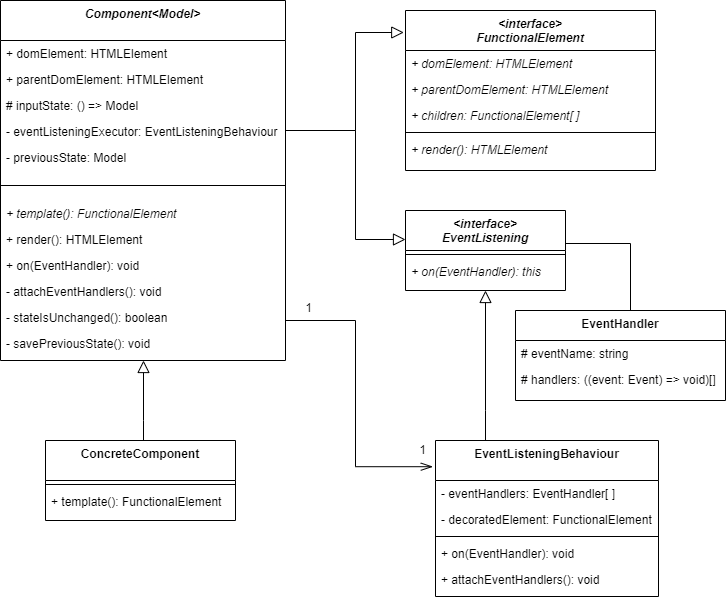

The diagram above was exported from draw.io. Its source (the exported page's mxGraphModel, read from the mxfile embedded in the PNG):
<mxGraphModel dx="1422" dy="766" grid="1" gridSize="10" guides="1" tooltips="1" connect="1" arrows="1" fold="1" page="1" pageScale="1" pageWidth="827" pageHeight="1169" math="0" shadow="0">
  <root>
    <mxCell id="WIyWlLk6GJQsqaUBKTNV-0" />
    <mxCell id="WIyWlLk6GJQsqaUBKTNV-1" parent="WIyWlLk6GJQsqaUBKTNV-0" />
    <mxCell id="64ZuRIWZf0jOkNHGJlBe-17" style="edgeStyle=orthogonalEdgeStyle;rounded=0;orthogonalLoop=1;jettySize=auto;html=1;endArrow=openThin;endFill=0;endSize=10;startArrow=none;startFill=0;startSize=18;entryX=-0.012;entryY=0.168;entryDx=0;entryDy=0;entryPerimeter=0;" parent="WIyWlLk6GJQsqaUBKTNV-1" source="zkfFHV4jXpPFQw0GAbJ--0" target="64ZuRIWZf0jOkNHGJlBe-8" edge="1">
      <mxGeometry relative="1" as="geometry">
        <mxPoint x="450" y="490" as="targetPoint" />
        <Array as="points">
          <mxPoint x="420" y="320" />
          <mxPoint x="420" y="466" />
        </Array>
      </mxGeometry>
    </mxCell>
    <mxCell id="64ZuRIWZf0jOkNHGJlBe-26" value="1" style="edgeLabel;html=1;align=center;verticalAlign=middle;resizable=0;points=[];fontSize=12;" parent="64ZuRIWZf0jOkNHGJlBe-17" vertex="1" connectable="0">
      <mxGeometry x="-0.7667" y="3" relative="1" as="geometry">
        <mxPoint x="-12" y="-11" as="offset" />
      </mxGeometry>
    </mxCell>
    <mxCell id="64ZuRIWZf0jOkNHGJlBe-47" style="edgeStyle=orthogonalEdgeStyle;rounded=0;orthogonalLoop=1;jettySize=auto;html=1;entryX=-0.007;entryY=0.2;entryDx=0;entryDy=0;entryPerimeter=0;fontSize=12;startArrow=none;startFill=0;endArrow=block;endFill=0;startSize=18;endSize=10;" parent="WIyWlLk6GJQsqaUBKTNV-1" source="zkfFHV4jXpPFQw0GAbJ--0" edge="1">
      <mxGeometry relative="1" as="geometry">
        <Array as="points">
          <mxPoint x="420" y="130" />
          <mxPoint x="420" y="32" />
        </Array>
        <mxPoint x="468.2500000000002" y="32" as="targetPoint" />
      </mxGeometry>
    </mxCell>
    <mxCell id="64ZuRIWZf0jOkNHGJlBe-48" style="edgeStyle=orthogonalEdgeStyle;rounded=0;orthogonalLoop=1;jettySize=auto;html=1;fontSize=12;startArrow=none;startFill=0;endArrow=block;endFill=0;startSize=18;endSize=10;" parent="WIyWlLk6GJQsqaUBKTNV-1" source="zkfFHV4jXpPFQw0GAbJ--0" edge="1">
      <mxGeometry relative="1" as="geometry">
        <mxPoint x="470" y="239.0000000000001" as="targetPoint" />
        <Array as="points">
          <mxPoint x="420" y="130" />
          <mxPoint x="420" y="239" />
        </Array>
      </mxGeometry>
    </mxCell>
    <mxCell id="zkfFHV4jXpPFQw0GAbJ--0" value="Component&lt;Model&gt;" style="swimlane;fontStyle=3;align=center;verticalAlign=top;childLayout=stackLayout;horizontal=1;startSize=40;horizontalStack=0;resizeParent=1;resizeLast=0;collapsible=1;marginBottom=0;rounded=0;shadow=0;strokeWidth=1;" parent="WIyWlLk6GJQsqaUBKTNV-1" vertex="1">
      <mxGeometry x="65" width="285" height="360" as="geometry">
        <mxRectangle x="150" y="60" width="160" height="26" as="alternateBounds" />
      </mxGeometry>
    </mxCell>
    <mxCell id="zkfFHV4jXpPFQw0GAbJ--1" value="+ domElement: HTMLElement" style="text;align=left;verticalAlign=top;spacingLeft=4;spacingRight=4;overflow=hidden;rotatable=0;points=[[0,0.5],[1,0.5]];portConstraint=eastwest;fontStyle=0" parent="zkfFHV4jXpPFQw0GAbJ--0" vertex="1">
      <mxGeometry y="40" width="285" height="26" as="geometry" />
    </mxCell>
    <mxCell id="zkfFHV4jXpPFQw0GAbJ--3" value="+ parentDomElement: HTMLElement" style="text;align=left;verticalAlign=top;spacingLeft=4;spacingRight=4;overflow=hidden;rotatable=0;points=[[0,0.5],[1,0.5]];portConstraint=eastwest;rounded=0;shadow=0;html=0;fontStyle=0" parent="zkfFHV4jXpPFQw0GAbJ--0" vertex="1">
      <mxGeometry y="66" width="285" height="26" as="geometry" />
    </mxCell>
    <mxCell id="F5N2e2bf6l-2KzlTNjGe-2" value="# inputState: () =&gt; Model" style="text;align=left;verticalAlign=top;spacingLeft=4;spacingRight=4;overflow=hidden;rotatable=0;points=[[0,0.5],[1,0.5]];portConstraint=eastwest;rounded=0;shadow=0;html=0;fontStyle=0" parent="zkfFHV4jXpPFQw0GAbJ--0" vertex="1">
      <mxGeometry y="92" width="285" height="26" as="geometry" />
    </mxCell>
    <mxCell id="F5N2e2bf6l-2KzlTNjGe-1" value="- eventListeningExecutor: EventListeningBehaviour" style="text;align=left;verticalAlign=top;spacingLeft=4;spacingRight=4;overflow=hidden;rotatable=0;points=[[0,0.5],[1,0.5]];portConstraint=eastwest;rounded=0;shadow=0;html=0;fontStyle=0" parent="zkfFHV4jXpPFQw0GAbJ--0" vertex="1">
      <mxGeometry y="118" width="285" height="26" as="geometry" />
    </mxCell>
    <mxCell id="F5N2e2bf6l-2KzlTNjGe-3" value="- previousState: Model" style="text;align=left;verticalAlign=top;spacingLeft=4;spacingRight=4;overflow=hidden;rotatable=0;points=[[0,0.5],[1,0.5]];portConstraint=eastwest;rounded=0;shadow=0;html=0;fontStyle=0" parent="zkfFHV4jXpPFQw0GAbJ--0" vertex="1">
      <mxGeometry y="144" width="285" height="26" as="geometry" />
    </mxCell>
    <mxCell id="zkfFHV4jXpPFQw0GAbJ--4" value="" style="line;html=1;strokeWidth=1;align=left;verticalAlign=middle;spacingTop=-1;spacingLeft=3;spacingRight=3;rotatable=0;labelPosition=right;points=[];portConstraint=eastwest;" parent="zkfFHV4jXpPFQw0GAbJ--0" vertex="1">
      <mxGeometry y="170" width="285" height="30" as="geometry" />
    </mxCell>
    <mxCell id="F5N2e2bf6l-2KzlTNjGe-4" value="+ template(): FunctionalElement" style="text;align=left;verticalAlign=top;spacingLeft=4;spacingRight=4;overflow=hidden;rotatable=0;points=[[0,0.5],[1,0.5]];portConstraint=eastwest;rounded=0;shadow=0;html=0;fontStyle=2" parent="zkfFHV4jXpPFQw0GAbJ--0" vertex="1">
      <mxGeometry y="200" width="285" height="26" as="geometry" />
    </mxCell>
    <mxCell id="zkfFHV4jXpPFQw0GAbJ--5" value="+ render(): HTMLElement" style="text;align=left;verticalAlign=top;spacingLeft=4;spacingRight=4;overflow=hidden;rotatable=0;points=[[0,0.5],[1,0.5]];portConstraint=eastwest;fontStyle=0" parent="zkfFHV4jXpPFQw0GAbJ--0" vertex="1">
      <mxGeometry y="226" width="285" height="26" as="geometry" />
    </mxCell>
    <mxCell id="64ZuRIWZf0jOkNHGJlBe-20" value="+ on(EventHandler): void" style="text;align=left;verticalAlign=top;spacingLeft=4;spacingRight=4;overflow=hidden;rotatable=0;points=[[0,0.5],[1,0.5]];portConstraint=eastwest;fontStyle=0" parent="zkfFHV4jXpPFQw0GAbJ--0" vertex="1">
      <mxGeometry y="252" width="285" height="26" as="geometry" />
    </mxCell>
    <mxCell id="64ZuRIWZf0jOkNHGJlBe-21" value="- attachEventHandlers(): void&#10;" style="text;align=left;verticalAlign=top;spacingLeft=4;spacingRight=4;overflow=hidden;rotatable=0;points=[[0,0.5],[1,0.5]];portConstraint=eastwest;fontStyle=0" parent="zkfFHV4jXpPFQw0GAbJ--0" vertex="1">
      <mxGeometry y="278" width="285" height="26" as="geometry" />
    </mxCell>
    <mxCell id="64ZuRIWZf0jOkNHGJlBe-22" value="- stateIsUnchanged(): boolean" style="text;align=left;verticalAlign=top;spacingLeft=4;spacingRight=4;overflow=hidden;rotatable=0;points=[[0,0.5],[1,0.5]];portConstraint=eastwest;fontStyle=0" parent="zkfFHV4jXpPFQw0GAbJ--0" vertex="1">
      <mxGeometry y="304" width="285" height="26" as="geometry" />
    </mxCell>
    <mxCell id="64ZuRIWZf0jOkNHGJlBe-23" value="- savePreviousState(): void" style="text;align=left;verticalAlign=top;spacingLeft=4;spacingRight=4;overflow=hidden;rotatable=0;points=[[0,0.5],[1,0.5]];portConstraint=eastwest;fontStyle=0" parent="zkfFHV4jXpPFQw0GAbJ--0" vertex="1">
      <mxGeometry y="330" width="285" height="26" as="geometry" />
    </mxCell>
    <mxCell id="64ZuRIWZf0jOkNHGJlBe-50" style="edgeStyle=orthogonalEdgeStyle;rounded=0;orthogonalLoop=1;jettySize=auto;html=1;fontSize=12;startArrow=none;startFill=0;endArrow=block;endFill=0;startSize=18;endSize=10;entryX=0.5;entryY=1;entryDx=0;entryDy=0;" parent="WIyWlLk6GJQsqaUBKTNV-1" source="64ZuRIWZf0jOkNHGJlBe-8" target="h6mqJHhObYdn_C4i43lo-1" edge="1">
      <mxGeometry relative="1" as="geometry">
        <mxPoint x="550" y="330" as="targetPoint" />
        <Array as="points">
          <mxPoint x="550" y="410" />
          <mxPoint x="550" y="410" />
        </Array>
      </mxGeometry>
    </mxCell>
    <mxCell id="64ZuRIWZf0jOkNHGJlBe-8" value="EventListeningBehaviour" style="swimlane;fontStyle=1;align=center;verticalAlign=top;childLayout=stackLayout;horizontal=1;startSize=40;horizontalStack=0;resizeParent=1;resizeLast=0;collapsible=1;marginBottom=0;rounded=0;shadow=0;strokeWidth=1;" parent="WIyWlLk6GJQsqaUBKTNV-1" vertex="1">
      <mxGeometry x="500" y="440" width="223" height="156" as="geometry">
        <mxRectangle x="130" y="380" width="160" height="26" as="alternateBounds" />
      </mxGeometry>
    </mxCell>
    <mxCell id="64ZuRIWZf0jOkNHGJlBe-9" value="- eventHandlers: EventHandler[ ]" style="text;align=left;verticalAlign=top;spacingLeft=4;spacingRight=4;overflow=hidden;rotatable=0;points=[[0,0.5],[1,0.5]];portConstraint=eastwest;" parent="64ZuRIWZf0jOkNHGJlBe-8" vertex="1">
      <mxGeometry y="40" width="223" height="26" as="geometry" />
    </mxCell>
    <mxCell id="64ZuRIWZf0jOkNHGJlBe-10" value="- decoratedElement: FunctionalElement&#10;" style="text;align=left;verticalAlign=top;spacingLeft=4;spacingRight=4;overflow=hidden;rotatable=0;points=[[0,0.5],[1,0.5]];portConstraint=eastwest;rounded=0;shadow=0;html=0;fontStyle=0" parent="64ZuRIWZf0jOkNHGJlBe-8" vertex="1">
      <mxGeometry y="66" width="223" height="26" as="geometry" />
    </mxCell>
    <mxCell id="64ZuRIWZf0jOkNHGJlBe-11" value="" style="line;html=1;strokeWidth=1;align=left;verticalAlign=middle;spacingTop=-1;spacingLeft=3;spacingRight=3;rotatable=0;labelPosition=right;points=[];portConstraint=eastwest;" parent="64ZuRIWZf0jOkNHGJlBe-8" vertex="1">
      <mxGeometry y="92" width="223" height="8" as="geometry" />
    </mxCell>
    <mxCell id="64ZuRIWZf0jOkNHGJlBe-12" value="+ on(EventHandler): void" style="text;align=left;verticalAlign=top;spacingLeft=4;spacingRight=4;overflow=hidden;rotatable=0;points=[[0,0.5],[1,0.5]];portConstraint=eastwest;fontStyle=0" parent="64ZuRIWZf0jOkNHGJlBe-8" vertex="1">
      <mxGeometry y="100" width="223" height="26" as="geometry" />
    </mxCell>
    <mxCell id="64ZuRIWZf0jOkNHGJlBe-15" value="+ attachEventHandlers(): void" style="text;align=left;verticalAlign=top;spacingLeft=4;spacingRight=4;overflow=hidden;rotatable=0;points=[[0,0.5],[1,0.5]];portConstraint=eastwest;fontStyle=0" parent="64ZuRIWZf0jOkNHGJlBe-8" vertex="1">
      <mxGeometry y="126" width="223" height="26" as="geometry" />
    </mxCell>
    <mxCell id="h6mqJHhObYdn_C4i43lo-0" style="edgeStyle=orthogonalEdgeStyle;rounded=0;orthogonalLoop=1;jettySize=auto;html=1;entryX=0;entryY=0.25;entryDx=0;entryDy=0;startArrow=none;startFill=0;endArrow=none;endFill=0;endSize=10;" parent="WIyWlLk6GJQsqaUBKTNV-1" source="h6mqJHhObYdn_C4i43lo-1" target="h6mqJHhObYdn_C4i43lo-4" edge="1">
      <mxGeometry relative="1" as="geometry">
        <Array as="points">
          <mxPoint x="695" y="243" />
        </Array>
      </mxGeometry>
    </mxCell>
    <mxCell id="h6mqJHhObYdn_C4i43lo-1" value="&lt;interface&gt;&#10;EventListening" style="swimlane;fontStyle=3;align=center;verticalAlign=top;childLayout=stackLayout;horizontal=1;startSize=40;horizontalStack=0;resizeParent=1;resizeLast=0;collapsible=1;marginBottom=0;rounded=0;shadow=0;strokeWidth=1;" parent="WIyWlLk6GJQsqaUBKTNV-1" vertex="1">
      <mxGeometry x="470" y="210" width="160" height="80" as="geometry">
        <mxRectangle x="130" y="380" width="160" height="26" as="alternateBounds" />
      </mxGeometry>
    </mxCell>
    <mxCell id="h6mqJHhObYdn_C4i43lo-2" value="" style="line;html=1;strokeWidth=1;align=left;verticalAlign=middle;spacingTop=-1;spacingLeft=3;spacingRight=3;rotatable=0;labelPosition=right;points=[];portConstraint=eastwest;" parent="h6mqJHhObYdn_C4i43lo-1" vertex="1">
      <mxGeometry y="40" width="160" height="8" as="geometry" />
    </mxCell>
    <mxCell id="h6mqJHhObYdn_C4i43lo-3" value="+ on(EventHandler): this" style="text;align=left;verticalAlign=top;spacingLeft=4;spacingRight=4;overflow=hidden;rotatable=0;points=[[0,0.5],[1,0.5]];portConstraint=eastwest;fontStyle=2" parent="h6mqJHhObYdn_C4i43lo-1" vertex="1">
      <mxGeometry y="48" width="160" height="26" as="geometry" />
    </mxCell>
    <mxCell id="h6mqJHhObYdn_C4i43lo-4" value="EventHandler" style="swimlane;fontStyle=1;align=center;verticalAlign=top;childLayout=stackLayout;horizontal=1;startSize=30;horizontalStack=0;resizeParent=1;resizeLast=0;collapsible=1;marginBottom=0;rounded=0;shadow=0;strokeWidth=1;" parent="WIyWlLk6GJQsqaUBKTNV-1" vertex="1">
      <mxGeometry x="580" y="310" width="210" height="90" as="geometry">
        <mxRectangle x="130" y="380" width="160" height="26" as="alternateBounds" />
      </mxGeometry>
    </mxCell>
    <mxCell id="h6mqJHhObYdn_C4i43lo-5" value="# eventName: string" style="text;align=left;verticalAlign=top;spacingLeft=4;spacingRight=4;overflow=hidden;rotatable=0;points=[[0,0.5],[1,0.5]];portConstraint=eastwest;" parent="h6mqJHhObYdn_C4i43lo-4" vertex="1">
      <mxGeometry y="30" width="210" height="26" as="geometry" />
    </mxCell>
    <mxCell id="h6mqJHhObYdn_C4i43lo-6" value="# handlers: ((event: Event) =&gt; void)[]" style="text;align=left;verticalAlign=top;spacingLeft=4;spacingRight=4;overflow=hidden;rotatable=0;points=[[0,0.5],[1,0.5]];portConstraint=eastwest;rounded=0;shadow=0;html=0;fontStyle=0" parent="h6mqJHhObYdn_C4i43lo-4" vertex="1">
      <mxGeometry y="56" width="210" height="26" as="geometry" />
    </mxCell>
    <mxCell id="h6mqJHhObYdn_C4i43lo-7" value="&lt;interface&gt;&#10;FunctionalElement" style="swimlane;fontStyle=3;align=center;verticalAlign=top;childLayout=stackLayout;horizontal=1;startSize=40;horizontalStack=0;resizeParent=1;resizeLast=0;collapsible=1;marginBottom=0;rounded=0;shadow=0;strokeWidth=1;" parent="WIyWlLk6GJQsqaUBKTNV-1" vertex="1">
      <mxGeometry x="470" y="10" width="250" height="160" as="geometry">
        <mxRectangle x="150" y="60" width="160" height="26" as="alternateBounds" />
      </mxGeometry>
    </mxCell>
    <mxCell id="h6mqJHhObYdn_C4i43lo-8" value="+ domElement: HTMLElement" style="text;align=left;verticalAlign=top;spacingLeft=4;spacingRight=4;overflow=hidden;rotatable=0;points=[[0,0.5],[1,0.5]];portConstraint=eastwest;fontStyle=2" parent="h6mqJHhObYdn_C4i43lo-7" vertex="1">
      <mxGeometry y="40" width="250" height="26" as="geometry" />
    </mxCell>
    <mxCell id="h6mqJHhObYdn_C4i43lo-9" value="+ parentDomElement: HTMLElement" style="text;align=left;verticalAlign=top;spacingLeft=4;spacingRight=4;overflow=hidden;rotatable=0;points=[[0,0.5],[1,0.5]];portConstraint=eastwest;rounded=0;shadow=0;html=0;fontStyle=2" parent="h6mqJHhObYdn_C4i43lo-7" vertex="1">
      <mxGeometry y="66" width="250" height="26" as="geometry" />
    </mxCell>
    <mxCell id="h6mqJHhObYdn_C4i43lo-10" value="+ children: FunctionalElement[ ]" style="text;align=left;verticalAlign=top;spacingLeft=4;spacingRight=4;overflow=hidden;rotatable=0;points=[[0,0.5],[1,0.5]];portConstraint=eastwest;rounded=0;shadow=0;html=0;fontStyle=2" parent="h6mqJHhObYdn_C4i43lo-7" vertex="1">
      <mxGeometry y="92" width="250" height="26" as="geometry" />
    </mxCell>
    <mxCell id="h6mqJHhObYdn_C4i43lo-11" value="" style="line;html=1;strokeWidth=1;align=left;verticalAlign=middle;spacingTop=-1;spacingLeft=3;spacingRight=3;rotatable=0;labelPosition=right;points=[];portConstraint=eastwest;" parent="h6mqJHhObYdn_C4i43lo-7" vertex="1">
      <mxGeometry y="118" width="250" height="8" as="geometry" />
    </mxCell>
    <mxCell id="h6mqJHhObYdn_C4i43lo-12" value="+ render(): HTMLElement" style="text;align=left;verticalAlign=top;spacingLeft=4;spacingRight=4;overflow=hidden;rotatable=0;points=[[0,0.5],[1,0.5]];portConstraint=eastwest;fontStyle=2" parent="h6mqJHhObYdn_C4i43lo-7" vertex="1">
      <mxGeometry y="126" width="250" height="26" as="geometry" />
    </mxCell>
    <mxCell id="h6mqJHhObYdn_C4i43lo-20" style="edgeStyle=orthogonalEdgeStyle;rounded=0;orthogonalLoop=1;jettySize=auto;html=1;endArrow=block;endFill=0;endSize=10;" parent="WIyWlLk6GJQsqaUBKTNV-1" source="h6mqJHhObYdn_C4i43lo-13" target="zkfFHV4jXpPFQw0GAbJ--0" edge="1">
      <mxGeometry relative="1" as="geometry">
        <Array as="points">
          <mxPoint x="208" y="420" />
          <mxPoint x="208" y="420" />
        </Array>
      </mxGeometry>
    </mxCell>
    <mxCell id="h6mqJHhObYdn_C4i43lo-13" value="ConcreteComponent" style="swimlane;fontStyle=1;align=center;verticalAlign=top;childLayout=stackLayout;horizontal=1;startSize=40;horizontalStack=0;resizeParent=1;resizeLast=0;collapsible=1;marginBottom=0;rounded=0;shadow=0;strokeWidth=1;" parent="WIyWlLk6GJQsqaUBKTNV-1" vertex="1">
      <mxGeometry x="110" y="440" width="190" height="80" as="geometry">
        <mxRectangle x="130" y="380" width="160" height="26" as="alternateBounds" />
      </mxGeometry>
    </mxCell>
    <mxCell id="h6mqJHhObYdn_C4i43lo-16" value="" style="line;html=1;strokeWidth=1;align=left;verticalAlign=middle;spacingTop=-1;spacingLeft=3;spacingRight=3;rotatable=0;labelPosition=right;points=[];portConstraint=eastwest;" parent="h6mqJHhObYdn_C4i43lo-13" vertex="1">
      <mxGeometry y="40" width="190" height="8" as="geometry" />
    </mxCell>
    <mxCell id="h6mqJHhObYdn_C4i43lo-17" value="+ template(): FunctionalElement" style="text;align=left;verticalAlign=top;spacingLeft=4;spacingRight=4;overflow=hidden;rotatable=0;points=[[0,0.5],[1,0.5]];portConstraint=eastwest;fontStyle=0" parent="h6mqJHhObYdn_C4i43lo-13" vertex="1">
      <mxGeometry y="48" width="190" height="26" as="geometry" />
    </mxCell>
    <mxCell id="h6mqJHhObYdn_C4i43lo-21" value="1" style="edgeLabel;html=1;align=center;verticalAlign=middle;resizable=0;points=[];fontSize=12;" parent="WIyWlLk6GJQsqaUBKTNV-1" vertex="1" connectable="0">
      <mxGeometry x="382.1666666666665" y="316" as="geometry">
        <mxPoint x="104" y="132" as="offset" />
      </mxGeometry>
    </mxCell>
  </root>
</mxGraphModel>